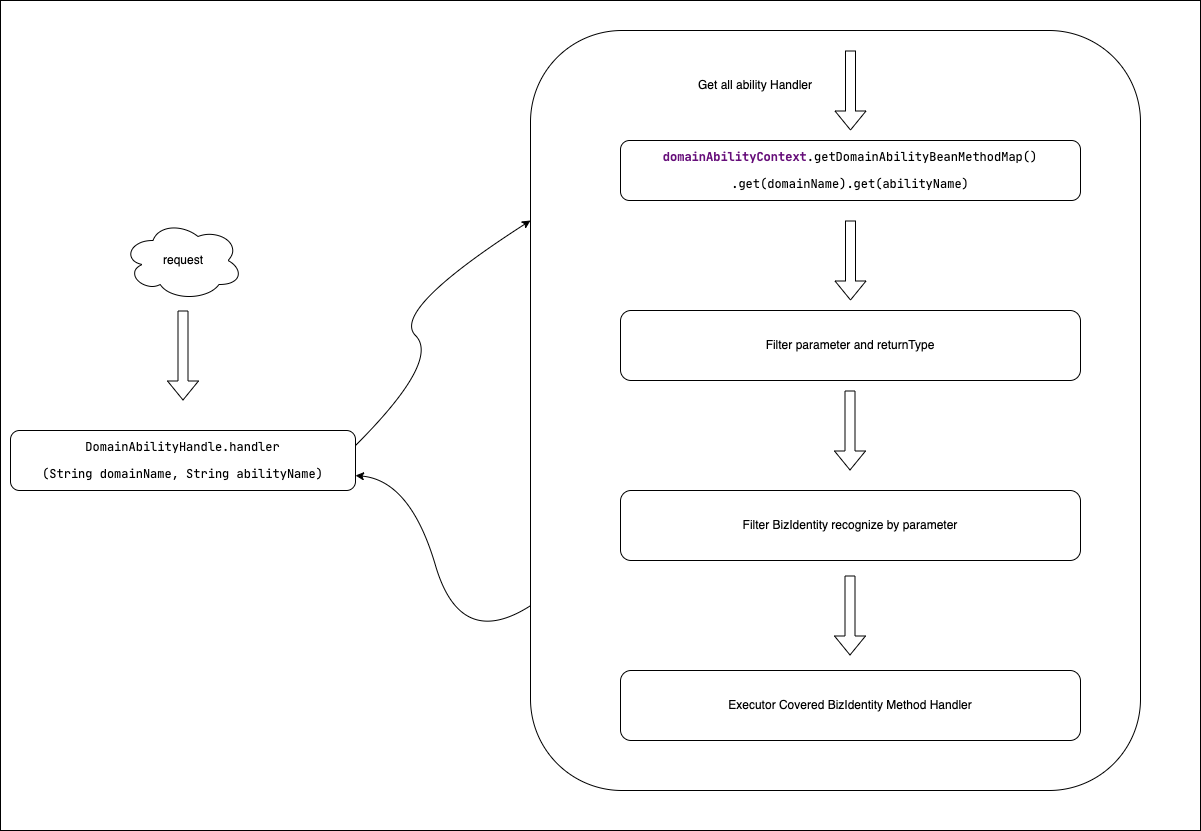

The diagram above was exported from draw.io. Its source (the exported page's mxGraphModel, read from the mxfile embedded in the PNG):
<mxGraphModel dx="946" dy="490" grid="1" gridSize="10" guides="1" tooltips="1" connect="1" arrows="1" fold="1" page="1" pageScale="1" pageWidth="827" pageHeight="1169" math="0" shadow="0">
  <root>
    <mxCell id="0" />
    <mxCell id="1" parent="0" />
    <mxCell id="BnfUuEw_iCUueOiaJUcl-20" value="" style="rounded=0;whiteSpace=wrap;html=1;" parent="1" vertex="1">
      <mxGeometry x="30" y="10" width="1200" height="830" as="geometry" />
    </mxCell>
    <mxCell id="BnfUuEw_iCUueOiaJUcl-18" value="" style="rounded=1;whiteSpace=wrap;html=1;" parent="1" vertex="1">
      <mxGeometry x="560" y="40" width="610" height="760" as="geometry" />
    </mxCell>
    <mxCell id="BnfUuEw_iCUueOiaJUcl-3" value="request" style="ellipse;shape=cloud;whiteSpace=wrap;html=1;" parent="1" vertex="1">
      <mxGeometry x="152.5" y="230" width="120" height="80" as="geometry" />
    </mxCell>
    <mxCell id="BnfUuEw_iCUueOiaJUcl-4" value="" style="shape=flexArrow;endArrow=classic;html=1;rounded=0;" parent="1" edge="1">
      <mxGeometry width="50" height="50" relative="1" as="geometry">
        <mxPoint x="212.5" y="320" as="sourcePoint" />
        <mxPoint x="212.5" y="410" as="targetPoint" />
      </mxGeometry>
    </mxCell>
    <mxCell id="BnfUuEw_iCUueOiaJUcl-5" value="&lt;pre style=&quot;background-color: rgb(255 , 255 , 255) ; font-family: &amp;#34;jetbrains mono&amp;#34; ; font-size: 9pt&quot;&gt;DomainAbilityHandle.handler&lt;/pre&gt;&lt;pre style=&quot;background-color: rgb(255 , 255 , 255) ; font-family: &amp;#34;jetbrains mono&amp;#34; ; font-size: 9pt&quot;&gt;(String domainName, String abilityName)&lt;/pre&gt;" style="rounded=1;whiteSpace=wrap;html=1;" parent="1" vertex="1">
      <mxGeometry x="40" y="440" width="345" height="60" as="geometry" />
    </mxCell>
    <mxCell id="BnfUuEw_iCUueOiaJUcl-7" value="&lt;pre style=&quot;background-color: rgb(255 , 255 , 255) ; font-family: &amp;#34;jetbrains mono&amp;#34; ; font-size: 9pt&quot;&gt;&lt;span style=&quot;color: #660e7a ; font-weight: bold&quot;&gt;domainAbilityContext&lt;/span&gt;.getDomainAbilityBeanMethodMap()&lt;/pre&gt;&lt;pre style=&quot;background-color: rgb(255 , 255 , 255) ; font-family: &amp;#34;jetbrains mono&amp;#34; ; font-size: 9pt&quot;&gt;.get(domainName).get(abilityName)&lt;/pre&gt;" style="rounded=1;whiteSpace=wrap;html=1;" parent="1" vertex="1">
      <mxGeometry x="650" y="150" width="460" height="60" as="geometry" />
    </mxCell>
    <mxCell id="BnfUuEw_iCUueOiaJUcl-8" value="" style="shape=flexArrow;endArrow=classic;html=1;rounded=0;" parent="1" edge="1">
      <mxGeometry width="50" height="50" relative="1" as="geometry">
        <mxPoint x="880" y="230" as="sourcePoint" />
        <mxPoint x="880" y="310" as="targetPoint" />
      </mxGeometry>
    </mxCell>
    <mxCell id="BnfUuEw_iCUueOiaJUcl-9" value="Filter parameter and returnType" style="rounded=1;whiteSpace=wrap;html=1;" parent="1" vertex="1">
      <mxGeometry x="650" y="320" width="460" height="70" as="geometry" />
    </mxCell>
    <mxCell id="BnfUuEw_iCUueOiaJUcl-11" value="" style="shape=flexArrow;endArrow=classic;html=1;rounded=0;" parent="1" edge="1">
      <mxGeometry width="50" height="50" relative="1" as="geometry">
        <mxPoint x="880" y="60" as="sourcePoint" />
        <mxPoint x="880" y="140" as="targetPoint" />
      </mxGeometry>
    </mxCell>
    <mxCell id="BnfUuEw_iCUueOiaJUcl-12" value="Get all ability Handler" style="text;html=1;strokeColor=none;fillColor=none;align=center;verticalAlign=middle;whiteSpace=wrap;rounded=0;" parent="1" vertex="1">
      <mxGeometry x="710" y="80" width="150" height="30" as="geometry" />
    </mxCell>
    <mxCell id="BnfUuEw_iCUueOiaJUcl-13" value="" style="shape=flexArrow;endArrow=classic;html=1;rounded=0;" parent="1" edge="1">
      <mxGeometry width="50" height="50" relative="1" as="geometry">
        <mxPoint x="879.5" y="400" as="sourcePoint" />
        <mxPoint x="879.5" y="480" as="targetPoint" />
      </mxGeometry>
    </mxCell>
    <mxCell id="BnfUuEw_iCUueOiaJUcl-14" value="Filter BizIdentity recognize by parameter" style="rounded=1;whiteSpace=wrap;html=1;" parent="1" vertex="1">
      <mxGeometry x="650" y="500" width="460" height="70" as="geometry" />
    </mxCell>
    <mxCell id="BnfUuEw_iCUueOiaJUcl-15" value="" style="shape=flexArrow;endArrow=classic;html=1;rounded=0;" parent="1" edge="1">
      <mxGeometry width="50" height="50" relative="1" as="geometry">
        <mxPoint x="879.5" y="585" as="sourcePoint" />
        <mxPoint x="879.5" y="665" as="targetPoint" />
      </mxGeometry>
    </mxCell>
    <mxCell id="BnfUuEw_iCUueOiaJUcl-16" value="Executor Covered BizIdentity Method Handler" style="rounded=1;whiteSpace=wrap;html=1;" parent="1" vertex="1">
      <mxGeometry x="650" y="680" width="460" height="70" as="geometry" />
    </mxCell>
    <mxCell id="BnfUuEw_iCUueOiaJUcl-19" value="" style="curved=1;endArrow=classic;html=1;rounded=0;exitX=1;exitY=0.25;exitDx=0;exitDy=0;entryX=0;entryY=0.25;entryDx=0;entryDy=0;" parent="1" source="BnfUuEw_iCUueOiaJUcl-5" target="BnfUuEw_iCUueOiaJUcl-18" edge="1">
      <mxGeometry width="50" height="50" relative="1" as="geometry">
        <mxPoint x="420" y="370" as="sourcePoint" />
        <mxPoint x="470" y="320" as="targetPoint" />
        <Array as="points">
          <mxPoint x="470" y="370" />
          <mxPoint x="420" y="320" />
        </Array>
      </mxGeometry>
    </mxCell>
    <mxCell id="eD4YKqxbz-6fi-2fopRy-1" value="" style="curved=1;endArrow=classic;html=1;rounded=0;entryX=1;entryY=0.75;entryDx=0;entryDy=0;" parent="1" source="BnfUuEw_iCUueOiaJUcl-18" target="BnfUuEw_iCUueOiaJUcl-5" edge="1">
      <mxGeometry width="50" height="50" relative="1" as="geometry">
        <mxPoint x="440" y="650" as="sourcePoint" />
        <mxPoint x="490" y="600" as="targetPoint" />
        <Array as="points">
          <mxPoint x="490" y="660" />
          <mxPoint x="440" y="490" />
        </Array>
      </mxGeometry>
    </mxCell>
  </root>
</mxGraphModel>